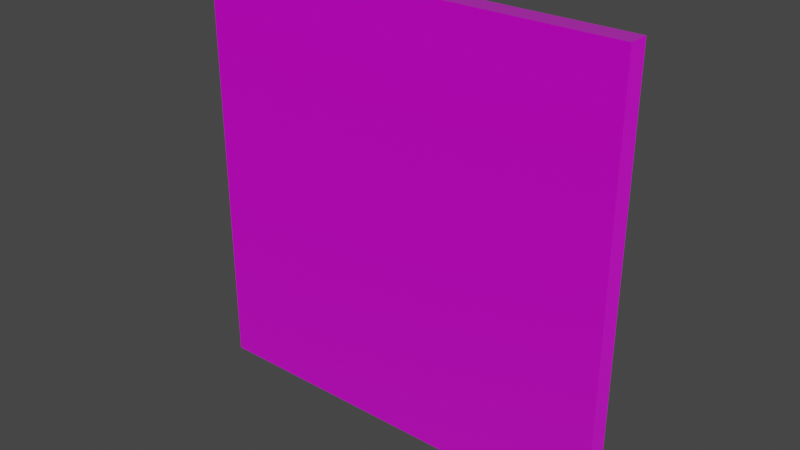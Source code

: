 # Source: Wall.blend  (saved by Blender 2.82.7; exported with 4.5.12 LTS)
import bpy
from mathutils import Matrix  # noqa: F401  (used for matrix-valued properties, if any)

bpy.ops.wm.read_factory_settings(use_empty=True)
scene = bpy.context.scene
scene.name = 'Scene'

# ---- collections
col_collection = bpy.data.collections.new('Collection'); scene.collection.children.link(col_collection)

# ---- images (referenced by path relative to the original .blend; pixels are not part of the script)
import os
ASSET_DIR = os.environ.get("B2B_ASSET_DIR", "")  # directory of the original .blend (textures are referenced by path, not embedded)
HERE = os.path.dirname(os.path.abspath(__file__))  # packed textures are extracted next to this script under _unpacked/

def load_image(name, relpath, width, height, colorspace="sRGB"):
    """Load a texture the original file referenced (path relative to the .blend, or extracted next to this script)."""
    p = next((c for c in (os.path.join(HERE, relpath), os.path.join(ASSET_DIR, relpath)) if relpath and os.path.exists(c)), "")
    if p:
        img = bpy.data.images.load(p, check_existing=True)
        img.name = name
    else:  # same state as the original file: an image datablock whose file is absent (Cycles renders it pink)
        img = bpy.data.images.new(name, width, height)
        img.source = "FILE"
        img.filepath = "//" + (relpath or name)
    img.colorspace_settings.name = colorspace
    return img
img_tiles010_4k_color_jpg_001 = load_image('Tiles010_4K_Color.jpg.001', 'Tiles010_4K_Color.jpg', 1024, 1024, 'sRGB')
img_tiles010_4k_roughness_jpg_001 = load_image('Tiles010_4K_Roughness.jpg.001', 'Tiles010_4K_Roughness.jpg', 1024, 1024, 'Non-Color')
img_tiles010_4k_normal_jpg_001 = load_image('Tiles010_4K_Normal.jpg.001', 'Tiles010_4K_Normal.jpg', 1024, 1024, 'Non-Color')

# ---- materials (node trees are filled in below, after node groups)
mat_material_008 = bpy.data.materials.new('Material.008')
mat_material_008.use_transparent_shadow = False

# ---- material node trees
mat_material_008.use_nodes = True; mat_material_008.node_tree.nodes.clear()
_N = mat_material_008.node_tree.nodes; _L = mat_material_008.node_tree.links
n0 = _N.new('ShaderNodeOutputMaterial'); n0.name = 'Material Output'; n0.location = (300, 300)
n1 = _N.new('ShaderNodeBsdfPrincipled'); n1.name = 'Principled BSDF'; n1.location = (10, 300)
n1.distribution = 'GGX'
n1.subsurface_method = 'BURLEY'
n1.inputs[3].default_value = 1.45
n1.inputs[27].default_value = (0.0, 0.0, 0.0, 1.0)
n1.inputs[28].default_value = 1.0
n2 = _N.new('ShaderNodeTexImage'); n2.name = 'Image Texture'; n2.location = (-451, 462)
n2.image = img_tiles010_4k_color_jpg_001
n3 = _N.new('ShaderNodeTexImage'); n3.name = 'Image Texture.002'; n3.location = (-564, 213)
n3.image = img_tiles010_4k_roughness_jpg_001
n4 = _N.new('ShaderNodeValToRGB'); n4.name = 'ColorRamp'; n4.location = (-285, 185)
while len(n4.color_ramp.elements) > 1: n4.color_ramp.elements.remove(n4.color_ramp.elements[-1])
n4.color_ramp.elements[0].position = 0.2864; n4.color_ramp.elements[0].color = (0.0, 0.0, 0.0, 1.0)
_e = n4.color_ramp.elements.new(1.0); _e.color = (1.0, 1.0, 1.0, 1.0)
n5 = _N.new('ShaderNodeNormalMap'); n5.name = 'Normal Map'; n5.location = (-247, -73)
n5.inputs[0].default_value = 0.5
n6 = _N.new('ShaderNodeTexImage'); n6.name = 'Image Texture.001'; n6.location = (-521, -49)
n6.image = img_tiles010_4k_normal_jpg_001
_L.new(n1.outputs[0], n0.inputs[0])
_L.new(n2.outputs[0], n1.inputs[0])
_L.new(n6.outputs[0], n5.inputs[1])
_L.new(n5.outputs[0], n1.inputs[5])
_L.new(n3.outputs[0], n4.inputs[0])
_L.new(n4.outputs[0], n1.inputs[2])
n0.is_active_output = True

# ---- world
world_world = bpy.data.worlds.new('World'); scene.world = world_world
world_world.use_nodes = True; world_world.node_tree.nodes.clear()
_N = world_world.node_tree.nodes; _L = world_world.node_tree.links
n0 = _N.new('ShaderNodeOutputWorld'); n0.name = 'World Output'; n0.location = (300, 300)
n1 = _N.new('ShaderNodeBackground'); n1.name = 'Background'; n1.location = (10, 300)
n1.inputs[0].default_value = (0.05088, 0.05088, 0.05088, 1.0)
_L.new(n1.outputs[0], n0.inputs[0])
n0.is_active_output = True
world_world.color = (0.05088, 0.05088, 0.05088)
world_world.use_sun_shadow = False
world_world.sun_shadow_jitter_overblur = 0.0

# ---- meshes
me_plane_002 = bpy.data.meshes.new('Plane.002')
me_plane_002.from_pydata([(-1.0, -1.0, 0.0), (1.0, -1.0, 0.0), (-1.0, 1.0, 0.0), (1.0, 1.0, 0.0), (-1.0, 1.0, 0.09594), (-1.0, -1.0, 0.09594), (1.0, -1.0, 0.09594), (1.0, 1.0, 0.09594)], [], [(0, 2, 3, 1), (5, 6, 7, 4), (2, 0, 5, 4), (3, 2, 4, 7), (0, 1, 6, 5), (1, 3, 7, 6)])
_uv = me_plane_002.uv_layers.new(name='UVMap')
_uv.uv.foreach_set('vector', [-4.0, -4.0, -4.0, 5.0, 5.0, 5.0, 5.0, -4.0, -4.0, -4.0, 5.0, -4.0, 5.0, 5.0, -4.0, 5.0, -4.0, 5.0, -4.0, -4.0, -4.0, -4.0, -4.0, 5.0, 5.0, 5.0, -4.0, 5.0, -4.0, 5.0, 5.0, 5.0, -4.0, -4.0, 5.0, -4.0, 5.0, -4.0, -4.0, -4.0, 5.0, -4.0, 5.0, 5.0, 5.0, 5.0, 5.0, -4.0])
me_plane_002.materials.append(mat_material_008)
me_plane_002.use_remesh_fix_poles = True
me_plane_002.use_remesh_preserve_attributes = False
me_plane_002.use_mirror_vertex_groups = False
me_plane_002.update()

# ---- objects
ob_plane_002 = bpy.data.objects.new('Plane.002', me_plane_002)

# ---- transforms, parenting, visibility, modifiers, constraints
ob_plane_002.location = (0.0, 0.0, 10.0)
ob_plane_002.rotation_euler = (1.571, -0.0, 0.0)
ob_plane_002.scale = (10.0, 10.0, 10.0)
ob_plane_002.lineart.crease_threshold = 0.0

# ---- collection membership
col_collection.objects.link(ob_plane_002)

# ---- scene / render settings (as saved in the file)
scene.frame_start = 1; scene.frame_end = 24; scene.frame_set(15)
scene.render.engine = 'BLENDER_EEVEE_NEXT'
scene.cycles.use_denoising = False
scene.cycles.samples = 512
scene.cycles.sampling_pattern = 'TABULATED_SOBOL'
scene.cycles.use_adaptive_sampling = False
scene.cycles.use_light_tree = False
scene.view_settings.view_transform = 'Filmic'
bpy.context.view_layer.update()

# ---- added for rendering (the .blend has no active camera and no usable light): camera, sun
cam_auto = bpy.data.cameras.new('AutoCamera')
cam_auto.lens = 50.0
cam_auto.sensor_width = 36.0
cam_auto.clip_end = 1000.0
ob_auto_camera = bpy.data.objects.new('AutoCamera', cam_auto)
scene.collection.objects.link(ob_auto_camera)
ob_auto_camera.location = (26.1844, -31.9009, 30.9475)
ob_auto_camera.rotation_euler = (1.09748, -7.21219e-08, 0.694738)
scene.camera = ob_auto_camera
light_auto_sun = bpy.data.lights.new('AutoSun', 'SUN')
light_auto_sun.energy = 3.0
light_auto_sun.angle = 0.0523599
ob_auto_sun = bpy.data.objects.new('AutoSun', light_auto_sun)
scene.collection.objects.link(ob_auto_sun)
ob_auto_sun.rotation_euler = (0.872665, 0.174533, 0.523599)
bpy.context.view_layer.update()
